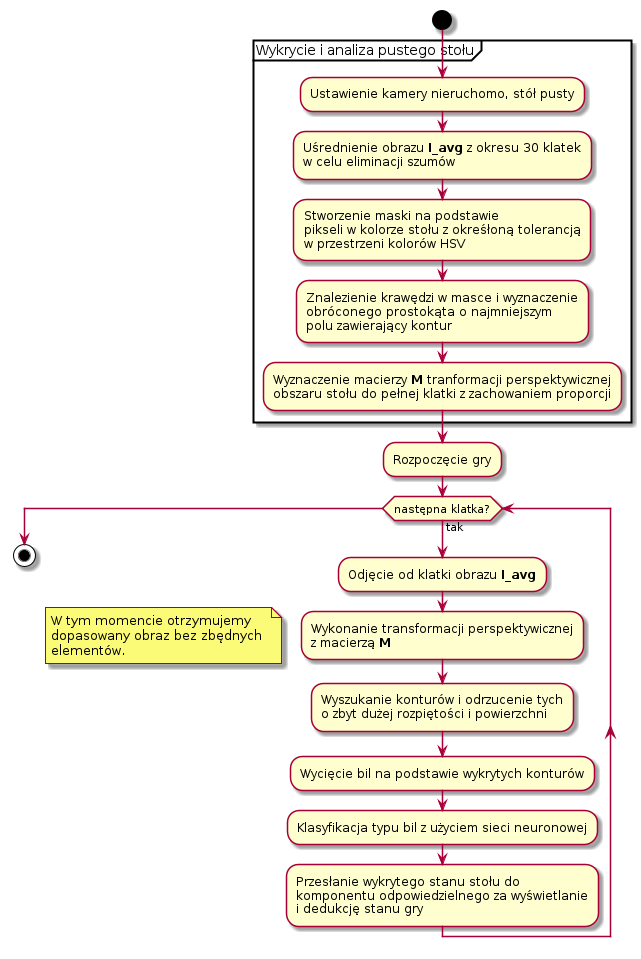

The diagram above was rendered by PlantUML. Its source (embedded in the PNG):
@startuml video_pipe
start 
partition "Wykrycie i analiza pustego stołu" {
:Ustawienie kamery nieruchomo, stół pusty;

:Uśrednienie obrazu <b>I_avg</b> z okresu 30 klatek
w celu eliminacji szumów;

:Stworzenie maski na podstawie
pikseli w kolorze stołu z okreśłoną tolerancją
w przestrzeni kolorów HSV;

:Znalezienie krawędzi w masce i wyznaczenie
obróconego prostokąta o najmniejszym
polu zawierający kontur;

:Wyznaczenie macierzy <b>M</b> tranformacji perspektywicznej
obszaru stołu do pełnej klatki z zachowaniem proporcji;
}

:Rozpoczęcie gry;

while (następna klatka?) is (tak)
  :Odjęcie od klatki obrazu <b>I_avg</b>;
  :Wykonanie transformacji perspektywicznej
  z macierzą <b>M</b>;
  floating note left: W tym momencie otrzymujemy\ndopasowany obraz bez zbędnych \nelementów.
  :Wyszukanie konturów i odrzucenie tych
  o zbyt dużej rozpiętości i powierzchni;
  :Wycięcie bil na podstawie wykrytych konturów;
  :Klasyfikacja typu bil z użyciem sieci neuronowej;
  :Przesłanie wykrytego stanu stołu do
  komponentu odpowiedzielnego za wyświetlanie
  i dedukcję stanu gry;
endwhile

stop

@enduml